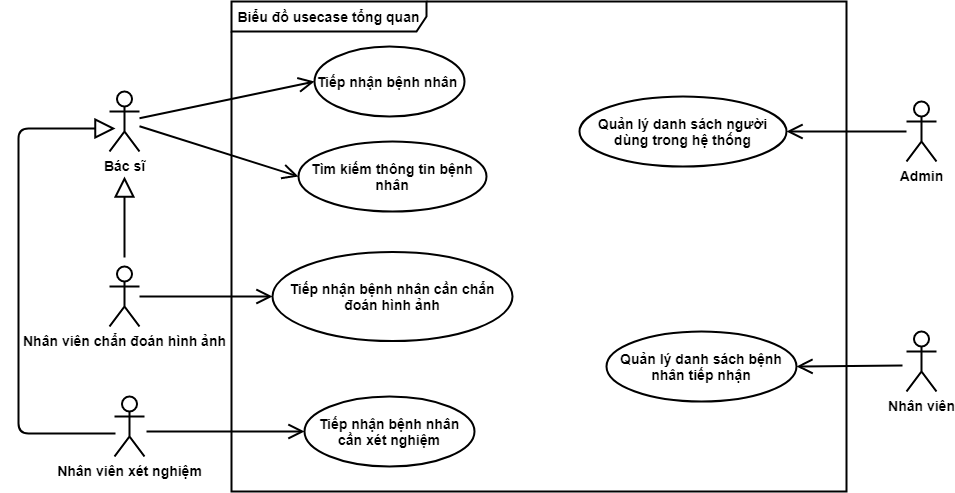

The diagram above was exported from draw.io. Its source (the exported page's mxGraphModel, read from the mxfile embedded in the PNG):
<mxGraphModel dx="1585" dy="614" grid="0" gridSize="10" guides="1" tooltips="1" connect="1" arrows="1" fold="1" page="0" pageScale="1" pageWidth="1169" pageHeight="827" math="0" shadow="0">
  <root>
    <mxCell id="0" />
    <mxCell id="1" parent="0" />
    <mxCell id="oAW_lqJQ2BqN_jxE7_P2-1" value="Biểu đồ usecase tổng quan" style="shape=umlFrame;whiteSpace=wrap;html=1;width=195;height=30;fontSize=14;fontStyle=1;labelBackgroundColor=none;strokeWidth=2;" parent="1" vertex="1">
      <mxGeometry x="205" y="190" width="615" height="490" as="geometry" />
    </mxCell>
    <mxCell id="oAW_lqJQ2BqN_jxE7_P2-2" value="Bác sĩ" style="shape=umlActor;verticalLabelPosition=bottom;verticalAlign=top;html=1;fontSize=14;fontStyle=1;labelBackgroundColor=none;strokeWidth=2;" parent="1" vertex="1">
      <mxGeometry x="83" y="280" width="30" height="60" as="geometry" />
    </mxCell>
    <mxCell id="oAW_lqJQ2BqN_jxE7_P2-3" value="Nhân viên chẩn đoán hình ảnh" style="shape=umlActor;verticalLabelPosition=bottom;verticalAlign=top;html=1;fontSize=14;fontStyle=1;labelBackgroundColor=none;strokeWidth=2;" parent="1" vertex="1">
      <mxGeometry x="83" y="455" width="30" height="60" as="geometry" />
    </mxCell>
    <mxCell id="oAW_lqJQ2BqN_jxE7_P2-4" value="Admin&lt;br style=&quot;font-size: 14px;&quot;&gt;" style="shape=umlActor;verticalLabelPosition=bottom;verticalAlign=top;html=1;fontSize=14;fontStyle=1;labelBackgroundColor=none;strokeWidth=2;" parent="1" vertex="1">
      <mxGeometry x="880" y="290" width="30" height="60" as="geometry" />
    </mxCell>
    <mxCell id="oAW_lqJQ2BqN_jxE7_P2-5" value="Nhân viên" style="shape=umlActor;verticalLabelPosition=bottom;verticalAlign=top;html=1;fontSize=14;fontStyle=1;labelBackgroundColor=none;strokeWidth=2;" parent="1" vertex="1">
      <mxGeometry x="880" y="520" width="30" height="60" as="geometry" />
    </mxCell>
    <mxCell id="oAW_lqJQ2BqN_jxE7_P2-6" value="Nhân viên xét nghiệm" style="shape=umlActor;verticalLabelPosition=bottom;verticalAlign=top;html=1;fontSize=14;fontStyle=1;labelBackgroundColor=none;strokeWidth=2;" parent="1" vertex="1">
      <mxGeometry x="88" y="585" width="30" height="60" as="geometry" />
    </mxCell>
    <mxCell id="oAW_lqJQ2BqN_jxE7_P2-10" value="Quản lý danh sách người dùng trong hệ thống" style="ellipse;whiteSpace=wrap;html=1;fontSize=14;fontStyle=1;labelBackgroundColor=none;strokeWidth=2;" parent="1" vertex="1">
      <mxGeometry x="553" y="285" width="207" height="70" as="geometry" />
    </mxCell>
    <mxCell id="oAW_lqJQ2BqN_jxE7_P2-11" value="Quản lý danh sách bệnh nhân tiếp nhận" style="ellipse;whiteSpace=wrap;html=1;fontSize=14;fontStyle=1;labelBackgroundColor=none;strokeWidth=2;" parent="1" vertex="1">
      <mxGeometry x="580" y="520" width="190" height="70" as="geometry" />
    </mxCell>
    <mxCell id="oAW_lqJQ2BqN_jxE7_P2-12" value="Tiếp nhận bệnh nhân&amp;nbsp;" style="ellipse;whiteSpace=wrap;html=1;fontSize=14;fontStyle=1;labelBackgroundColor=none;strokeWidth=2;" parent="1" vertex="1">
      <mxGeometry x="288" y="235" width="150" height="70" as="geometry" />
    </mxCell>
    <mxCell id="oAW_lqJQ2BqN_jxE7_P2-15" value="Tiếp nhận bệnh nhân cần xét nghiệm" style="ellipse;whiteSpace=wrap;html=1;fontSize=14;fontStyle=1;labelBackgroundColor=none;strokeWidth=2;" parent="1" vertex="1">
      <mxGeometry x="278" y="585" width="170" height="70" as="geometry" />
    </mxCell>
    <mxCell id="oAW_lqJQ2BqN_jxE7_P2-19" value="" style="endArrow=open;endFill=1;endSize=12;html=1;entryX=0;entryY=0.5;entryDx=0;entryDy=0;fontSize=14;fontStyle=1;labelBackgroundColor=none;strokeWidth=2;" parent="1" source="oAW_lqJQ2BqN_jxE7_P2-2" target="oAW_lqJQ2BqN_jxE7_P2-12" edge="1">
      <mxGeometry width="160" relative="1" as="geometry">
        <mxPoint x="540" y="440" as="sourcePoint" />
        <mxPoint x="700" y="440" as="targetPoint" />
      </mxGeometry>
    </mxCell>
    <mxCell id="oAW_lqJQ2BqN_jxE7_P2-20" value="" style="endArrow=open;endFill=1;endSize=12;html=1;fontSize=14;fontStyle=1;labelBackgroundColor=none;strokeWidth=2;entryX=0;entryY=0.5;entryDx=0;entryDy=0;" parent="1" source="oAW_lqJQ2BqN_jxE7_P2-3" target="oAW_lqJQ2BqN_jxE7_P2-27" edge="1">
      <mxGeometry width="160" relative="1" as="geometry">
        <mxPoint x="130" y="449" as="sourcePoint" />
        <mxPoint x="260" y="449" as="targetPoint" />
      </mxGeometry>
    </mxCell>
    <mxCell id="oAW_lqJQ2BqN_jxE7_P2-22" value="" style="endArrow=open;endFill=1;endSize=12;html=1;entryX=0;entryY=0.5;entryDx=0;entryDy=0;fontSize=14;fontStyle=1;labelBackgroundColor=none;strokeWidth=2;" parent="1" target="oAW_lqJQ2BqN_jxE7_P2-15" edge="1">
      <mxGeometry width="160" relative="1" as="geometry">
        <mxPoint x="120" y="620" as="sourcePoint" />
        <mxPoint x="260" y="600" as="targetPoint" />
      </mxGeometry>
    </mxCell>
    <mxCell id="oAW_lqJQ2BqN_jxE7_P2-23" value="" style="endArrow=open;endFill=1;endSize=12;html=1;entryX=1;entryY=0.5;entryDx=0;entryDy=0;fontSize=14;fontStyle=1;labelBackgroundColor=none;strokeWidth=2;" parent="1" source="oAW_lqJQ2BqN_jxE7_P2-4" target="oAW_lqJQ2BqN_jxE7_P2-10" edge="1">
      <mxGeometry width="160" relative="1" as="geometry">
        <mxPoint x="880" y="317" as="sourcePoint" />
        <mxPoint x="730" y="390" as="targetPoint" />
      </mxGeometry>
    </mxCell>
    <mxCell id="oAW_lqJQ2BqN_jxE7_P2-25" value="" style="endArrow=open;endFill=1;endSize=12;html=1;fontSize=14;fontStyle=1;labelBackgroundColor=none;strokeWidth=2;entryX=1;entryY=0.5;entryDx=0;entryDy=0;" parent="1" edge="1" target="oAW_lqJQ2BqN_jxE7_P2-11">
      <mxGeometry width="160" relative="1" as="geometry">
        <mxPoint x="876" y="554" as="sourcePoint" />
        <mxPoint x="770" y="565" as="targetPoint" />
      </mxGeometry>
    </mxCell>
    <mxCell id="oAW_lqJQ2BqN_jxE7_P2-27" value="Tiếp nhận bệnh nhân cần chẩn đoán hình ảnh" style="ellipse;whiteSpace=wrap;html=1;fontSize=14;fontStyle=1;labelBackgroundColor=none;strokeWidth=2;" parent="1" vertex="1">
      <mxGeometry x="246" y="440.5" width="240" height="89" as="geometry" />
    </mxCell>
    <mxCell id="oAW_lqJQ2BqN_jxE7_P2-31" value="" style="endArrow=block;endSize=16;endFill=0;html=1;labelBackgroundColor=none;fontSize=14;strokeWidth=2;" parent="1" edge="1">
      <mxGeometry x="-0.05" y="13" width="160" relative="1" as="geometry">
        <mxPoint x="98" y="446" as="sourcePoint" />
        <mxPoint x="98" y="365" as="targetPoint" />
        <mxPoint as="offset" />
      </mxGeometry>
    </mxCell>
    <mxCell id="oAW_lqJQ2BqN_jxE7_P2-32" value="" style="endArrow=block;endSize=16;endFill=0;html=1;labelBackgroundColor=none;fontSize=14;strokeWidth=2;" parent="1" edge="1">
      <mxGeometry x="-0.05" y="13" width="160" relative="1" as="geometry">
        <mxPoint x="89" y="622" as="sourcePoint" />
        <mxPoint x="89" y="317" as="targetPoint" />
        <mxPoint as="offset" />
        <Array as="points">
          <mxPoint x="-8" y="622" />
          <mxPoint x="-8" y="317" />
        </Array>
      </mxGeometry>
    </mxCell>
    <mxCell id="oAW_lqJQ2BqN_jxE7_P2-34" value="&lt;b&gt;Tìm kiếm thông tin bệnh nhân&lt;/b&gt;" style="ellipse;whiteSpace=wrap;html=1;labelBackgroundColor=none;fontSize=14;strokeWidth=2;" parent="1" vertex="1">
      <mxGeometry x="272" y="330" width="188" height="70" as="geometry" />
    </mxCell>
    <mxCell id="oAW_lqJQ2BqN_jxE7_P2-35" value="" style="endArrow=open;endFill=1;endSize=12;html=1;entryX=0;entryY=0.5;entryDx=0;entryDy=0;fontSize=14;fontStyle=1;labelBackgroundColor=none;strokeWidth=2;" parent="1" source="oAW_lqJQ2BqN_jxE7_P2-2" target="oAW_lqJQ2BqN_jxE7_P2-34" edge="1">
      <mxGeometry width="160" relative="1" as="geometry">
        <mxPoint x="123" y="316.8421052631578" as="sourcePoint" />
        <mxPoint x="298" y="280" as="targetPoint" />
      </mxGeometry>
    </mxCell>
  </root>
</mxGraphModel>